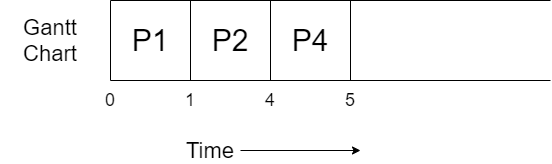

The diagram above was exported from draw.io. Its source (the exported page's mxGraphModel, read from the mxfile embedded in the PNG):
<mxGraphModel dx="782" dy="437" grid="1" gridSize="10" guides="1" tooltips="1" connect="1" arrows="1" fold="1" page="1" pageScale="1" pageWidth="827" pageHeight="1169" math="0" shadow="0">
  <root>
    <mxCell id="0" />
    <mxCell id="1" parent="0" />
    <mxCell id="IkqktZZvo0Yvi-Zc7vEq-1" value="" style="endArrow=none;html=1;" parent="1" edge="1">
      <mxGeometry width="50" height="50" relative="1" as="geometry">
        <mxPoint x="160" y="320" as="sourcePoint" />
        <mxPoint x="160" y="400" as="targetPoint" />
      </mxGeometry>
    </mxCell>
    <mxCell id="IkqktZZvo0Yvi-Zc7vEq-2" value="" style="endArrow=none;html=1;" parent="1" edge="1">
      <mxGeometry width="50" height="50" relative="1" as="geometry">
        <mxPoint x="160" y="400" as="sourcePoint" />
        <mxPoint x="600" y="400" as="targetPoint" />
      </mxGeometry>
    </mxCell>
    <mxCell id="IkqktZZvo0Yvi-Zc7vEq-3" value="" style="endArrow=none;html=1;" parent="1" edge="1">
      <mxGeometry width="50" height="50" relative="1" as="geometry">
        <mxPoint x="160" y="320" as="sourcePoint" />
        <mxPoint x="600" y="320" as="targetPoint" />
      </mxGeometry>
    </mxCell>
    <mxCell id="IkqktZZvo0Yvi-Zc7vEq-4" value="" style="endArrow=none;html=1;" parent="1" edge="1">
      <mxGeometry width="50" height="50" relative="1" as="geometry">
        <mxPoint x="240" y="320" as="sourcePoint" />
        <mxPoint x="240" y="400" as="targetPoint" />
      </mxGeometry>
    </mxCell>
    <mxCell id="IkqktZZvo0Yvi-Zc7vEq-5" value="&lt;font style=&quot;font-size: 30px&quot;&gt;P1&lt;/font&gt;" style="text;html=1;strokeColor=none;fillColor=none;align=center;verticalAlign=middle;whiteSpace=wrap;rounded=0;" parent="1" vertex="1">
      <mxGeometry x="180" y="350" width="40" height="20" as="geometry" />
    </mxCell>
    <mxCell id="IkqktZZvo0Yvi-Zc7vEq-6" value="&lt;font style=&quot;font-size: 22px&quot;&gt;Gantt Chart&lt;/font&gt;" style="text;html=1;strokeColor=none;fillColor=none;align=center;verticalAlign=middle;whiteSpace=wrap;rounded=0;" parent="1" vertex="1">
      <mxGeometry x="50" y="350" width="100" height="20" as="geometry" />
    </mxCell>
    <mxCell id="IkqktZZvo0Yvi-Zc7vEq-9" style="edgeStyle=orthogonalEdgeStyle;rounded=0;orthogonalLoop=1;jettySize=auto;html=1;" parent="1" source="IkqktZZvo0Yvi-Zc7vEq-7" edge="1">
      <mxGeometry relative="1" as="geometry">
        <mxPoint x="410" y="470" as="targetPoint" />
      </mxGeometry>
    </mxCell>
    <mxCell id="IkqktZZvo0Yvi-Zc7vEq-7" value="&lt;font style=&quot;font-size: 22px&quot;&gt;Time&lt;/font&gt;" style="text;html=1;strokeColor=none;fillColor=none;align=center;verticalAlign=middle;whiteSpace=wrap;rounded=0;" parent="1" vertex="1">
      <mxGeometry x="230" y="460" width="60" height="20" as="geometry" />
    </mxCell>
    <mxCell id="IkqktZZvo0Yvi-Zc7vEq-10" value="&lt;font style=&quot;font-size: 18px&quot;&gt;0&lt;/font&gt;" style="text;html=1;strokeColor=none;fillColor=none;align=center;verticalAlign=middle;whiteSpace=wrap;rounded=0;" parent="1" vertex="1">
      <mxGeometry x="140" y="410" width="40" height="20" as="geometry" />
    </mxCell>
    <mxCell id="IkqktZZvo0Yvi-Zc7vEq-11" value="&lt;font style=&quot;font-size: 18px&quot;&gt;1&lt;/font&gt;" style="text;html=1;strokeColor=none;fillColor=none;align=center;verticalAlign=middle;whiteSpace=wrap;rounded=0;" parent="1" vertex="1">
      <mxGeometry x="220" y="410" width="40" height="20" as="geometry" />
    </mxCell>
    <mxCell id="GNvT0eWzlrPobcF7izs3-1" value="" style="endArrow=none;html=1;" edge="1" parent="1">
      <mxGeometry width="50" height="50" relative="1" as="geometry">
        <mxPoint x="320" y="320" as="sourcePoint" />
        <mxPoint x="320" y="400" as="targetPoint" />
      </mxGeometry>
    </mxCell>
    <mxCell id="GNvT0eWzlrPobcF7izs3-2" value="&lt;font style=&quot;font-size: 30px&quot;&gt;P2&lt;/font&gt;" style="text;html=1;strokeColor=none;fillColor=none;align=center;verticalAlign=middle;whiteSpace=wrap;rounded=0;" vertex="1" parent="1">
      <mxGeometry x="260" y="350" width="40" height="20" as="geometry" />
    </mxCell>
    <mxCell id="GNvT0eWzlrPobcF7izs3-3" value="&lt;font style=&quot;font-size: 18px&quot;&gt;4&lt;/font&gt;" style="text;html=1;strokeColor=none;fillColor=none;align=center;verticalAlign=middle;whiteSpace=wrap;rounded=0;" vertex="1" parent="1">
      <mxGeometry x="300" y="410" width="40" height="20" as="geometry" />
    </mxCell>
    <mxCell id="GNvT0eWzlrPobcF7izs3-4" value="" style="endArrow=none;html=1;" edge="1" parent="1">
      <mxGeometry width="50" height="50" relative="1" as="geometry">
        <mxPoint x="400" y="320" as="sourcePoint" />
        <mxPoint x="400" y="400" as="targetPoint" />
      </mxGeometry>
    </mxCell>
    <mxCell id="GNvT0eWzlrPobcF7izs3-5" value="&lt;font style=&quot;font-size: 30px&quot;&gt;P4&lt;/font&gt;" style="text;html=1;strokeColor=none;fillColor=none;align=center;verticalAlign=middle;whiteSpace=wrap;rounded=0;" vertex="1" parent="1">
      <mxGeometry x="340" y="350" width="40" height="20" as="geometry" />
    </mxCell>
    <mxCell id="GNvT0eWzlrPobcF7izs3-6" value="&lt;font style=&quot;font-size: 18px&quot;&gt;5&lt;/font&gt;" style="text;html=1;strokeColor=none;fillColor=none;align=center;verticalAlign=middle;whiteSpace=wrap;rounded=0;" vertex="1" parent="1">
      <mxGeometry x="380" y="410" width="40" height="20" as="geometry" />
    </mxCell>
  </root>
</mxGraphModel>